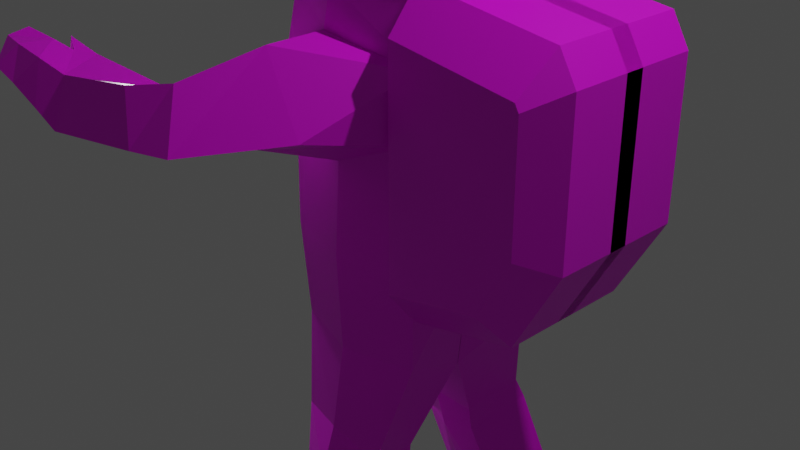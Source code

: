 # Source: spaceman.blend  (saved by Blender 2.80.75; exported with 4.5.12 LTS)
import bpy
from mathutils import Matrix  # noqa: F401  (used for matrix-valued properties, if any)

bpy.ops.wm.read_factory_settings(use_empty=True)
scene = bpy.context.scene
scene.name = 'Scene'

# ---- collections
col_collection = bpy.data.collections.new('Collection'); scene.collection.children.link(col_collection)

# ---- images (referenced by path relative to the original .blend; pixels are not part of the script)
import os
ASSET_DIR = os.environ.get("B2B_ASSET_DIR", "")  # directory of the original .blend (textures are referenced by path, not embedded)
HERE = os.path.dirname(os.path.abspath(__file__))  # packed textures are extracted next to this script under _unpacked/

def load_image(name, relpath, width, height, colorspace="sRGB"):
    """Load a texture the original file referenced (path relative to the .blend, or extracted next to this script)."""
    p = next((c for c in (os.path.join(HERE, relpath), os.path.join(ASSET_DIR, relpath)) if relpath and os.path.exists(c)), "")
    if p:
        img = bpy.data.images.load(p, check_existing=True)
        img.name = name
    else:  # same state as the original file: an image datablock whose file is absent (Cycles renders it pink)
        img = bpy.data.images.new(name, width, height)
        img.source = "FILE"
        img.filepath = "//" + (relpath or name)
    img.colorspace_settings.name = colorspace
    return img
img_spaceman_dif_copy_png = load_image('spaceman_dif copy.png', 'spaceman_dif copy.png', 1024, 1024, 'sRGB')

# ---- materials (node trees are filled in below, after node groups)
mat_material_001 = bpy.data.materials.new('Material.001')
mat_material_001.use_transparent_shadow = False

# ---- material node trees
mat_material_001.use_nodes = True; mat_material_001.node_tree.nodes.clear()
_N = mat_material_001.node_tree.nodes; _L = mat_material_001.node_tree.links
n0 = _N.new('ShaderNodeOutputMaterial'); n0.name = 'Material Output'; n0.location = (300, 300)
n1 = _N.new('ShaderNodeBsdfPrincipled'); n1.name = 'Principled BSDF'; n1.location = (10, 300)
n1.distribution = 'GGX'
n1.subsurface_method = 'BURLEY'
n1.inputs[3].default_value = 1.45
n1.inputs[27].default_value = (0.0, 0.0, 0.0, 1.0)
n1.inputs[28].default_value = 1.0
n2 = _N.new('ShaderNodeTexImage'); n2.name = 'Image Texture'; n2.location = (-287, 223)
n2.image = img_spaceman_dif_copy_png
_L.new(n1.outputs[0], n0.inputs[0])
_L.new(n2.outputs[0], n1.inputs[0])
n0.is_active_output = True

# ---- world
world_world = bpy.data.worlds.new('World'); scene.world = world_world
world_world.use_nodes = True; world_world.node_tree.nodes.clear()
_N = world_world.node_tree.nodes; _L = world_world.node_tree.links
n0 = _N.new('ShaderNodeOutputWorld'); n0.name = 'World Output'; n0.location = (300, 300)
n1 = _N.new('ShaderNodeBackground'); n1.name = 'Background'; n1.location = (10, 300)
n1.inputs[0].default_value = (0.05088, 0.05088, 0.05088, 1.0)
_L.new(n1.outputs[0], n0.inputs[0])
n0.is_active_output = True
world_world.color = (0.05088, 0.05088, 0.05088)
world_world.use_sun_shadow = False
world_world.sun_shadow_jitter_overblur = 0.0

# ---- cameras
cam_camera = bpy.data.cameras.new('Camera')
cam_camera.clip_end = 100.0
cam_camera.ortho_scale = 7.314

# ---- lights
light_light = bpy.data.lights.new('Light', 'POINT')
light_light.transmission_factor = 0.0
light_light.energy = 1000.0
light_light.shadow_soft_size = 0.1
light_light.shadow_maximum_resolution = 0.006
light_light.use_absolute_resolution = True
light_light_001 = bpy.data.lights.new('Light.001', 'POINT')
light_light_001.transmission_factor = 0.0
light_light_001.energy = 1000.0
light_light_001.shadow_soft_size = 0.1
light_light_001.shadow_maximum_resolution = 0.006
light_light_001.use_absolute_resolution = True

# ---- meshes
me_cube_001 = bpy.data.meshes.new('Cube.001')
me_cube_001.from_pydata([(-0.5395, 0.7665, -1.0), (-0.6577, 0.7574, 0.9916), (-0.6674, 0.7646, 0.0), (-0.4048, 0.002151, -1.337), (-0.7016, -0.0129, 0.9873), (0.8446, 0.002151, -1.337), (-0.5481, 0.001085, 2.49), (-0.5008, 0.8011, 2.514), (-0.6674, 0.002151, 0.0), (0.7509, 1.054, -2.083), (-0.3466, 0.971, -1.953), (0.6219, 0.4439, -2.259), (-0.3408, 0.4721, -2.112), (0.2302, 1.0, -1.0), (0.2422, 1.002, 1.001), (0.1663, 1.0, 0.0), (0.2144, 1.023, 2.643), (0.2302, 0.002151, -1.337), (0.2297, 1.148, -1.875), (0.2297, 0.3224, -2.141), (0.2442, 1.325, -2.353), (-0.2108, 1.147, -2.565), (0.6276, 0.4729, -2.506), (0.8054, 1.14, -2.312), (-0.2248, 0.6682, -2.697), (0.2524, 0.4378, -2.624), (0.02217, 1.565, -3.74), (0.004633, 0.9501, -3.862), (0.7564, 1.626, -3.765), (0.1504, 1.629, -4.041), (1.072, 0.7305, -3.826), (1.31, 1.296, -3.618), (0.09374, 0.9661, -4.198), (0.6008, 0.8106, -4.016), (-0.5689, 1.526, -4.032), (-0.5596, 1.027, -4.176), (-0.4529, 1.078, -4.4), (-0.4622, 1.577, -4.256), (-0.8708, -0.01206, 1.122), (-0.7169, 0.7988, 1.125), (1.0, 0.7811, 1.3), (1.011, 0.7153, 2.484), (1.162, -0.001056, 2.477), (-0.7749, -0.01486, 1.771), (-0.6342, 0.8486, 1.834), (0.1106, 1.019, 2.195), (-0.1946, 1.609, 1.148), (-0.0344, 1.537, 2.136), (-0.5999, 1.138, 1.417), (0.5176, 1.656, 1.419), (-0.7758, 1.969, 1.184), (-0.4179, 2.232, 1.861), (-0.8122, 1.912, 1.609), (-0.2994, 2.433, 1.257), (-1.034, 2.169, 1.246), (-0.7986, 2.48, 1.808), (-0.9151, 1.971, 1.621), (-0.7178, 2.557, 1.247), (-1.867, 2.408, 1.329), (-1.551, 2.65, 1.756), (-1.851, 2.148, 1.769), (-1.632, 2.775, 1.226), (-1.981, 2.558, 1.534), (-1.792, 2.75, 1.882), (-2.085, 2.304, 1.741), (-1.812, 2.845, 1.419), (-2.404, 2.518, 1.989), (-2.39, 2.74, 1.955), (-2.344, 2.703, 1.849), (-2.296, 2.943, 1.731), (-2.114, 2.431, 1.917), (-2.171, 2.68, 1.735), (-2.107, 2.777, 1.943), (-2.044, 2.915, 1.621), (-1.947, 2.324, 1.821), (-2.191, 2.215, 1.883), (-2.229, 2.202, 1.768), (0.8819, 0.002151, -1.016), (1.0, 0.7811, 0.0), (1.0, 0.7888, -1.0), (1.0, 0.7811, 1.0), (1.0, -0.0002649, 1.0), (1.004, -0.0002649, -0.0005111), (1.0, -0.0002649, 1.3), (1.007, 0.7649, 1.971), (1.072, 0.0007351, 1.947), (0.6269, -0.001853, 3.76), (1.059, 0.6386, 3.276), (0.9608, 0.4854, 3.651), (1.18, -0.001536, 3.363), (1.037, -0.002207, 3.743), (0.5363, 0.7054, 3.553), (0.4685, 0.8991, 3.314), (0.1757, 0.5135, 3.614), (-0.1948, 0.6881, 3.305), (0.142, -0.009991, 3.749), (-0.2933, -0.004361, 3.376), (0.9588, -0.1014, -0.5012), (0.9588, -0.1014, 2.721), (2.636, -0.1014, 2.21), (2.455, -0.1014, 2.519), (2.145, -0.1014, -0.2376), (2.636, -0.1014, 0.6475), (0.9588, 1.049, -0.08803), (0.9588, 0.7199, -0.5012), (0.9588, 0.7199, 2.721), (0.9588, 1.049, 2.311), (2.331, 1.049, 2.125), (2.455, 0.7199, 2.519), (2.375, 1.049, 2.051), (2.636, 0.7199, 2.21), (2.375, 1.049, 0.8003), (2.636, 0.7199, 0.6475), (2.011, 1.049, 0.1459), (2.145, 0.7199, -0.2376)], [], [(8, 4, 1, 2), (15, 14, 80, 78), (13, 15, 78, 79), (3, 8, 2, 0), (79, 77, 5), (3, 0, 10, 12), (81, 80, 40, 83), (12, 10, 21, 24), (79, 5, 11, 9), (17, 3, 12, 19), (13, 79, 9, 18), (0, 13, 18, 10), (5, 17, 19, 11), (11, 19, 25, 22), (0, 2, 15, 13), (2, 1, 14, 15), (24, 21, 26, 27), (20, 28, 26, 21), (10, 18, 20, 21), (18, 9, 23, 20), (19, 12, 24, 25), (9, 11, 22, 23), (23, 31, 28, 20), (27, 32, 33), (28, 29, 26), (25, 24, 27, 33), (28, 31, 30, 33), (29, 28, 33, 32), (29, 32, 36, 37), (35, 34, 37, 36), (26, 29, 37, 34), (32, 27, 35, 36), (27, 26, 34, 35), (23, 22, 30, 31), (25, 33, 30, 22), (91, 93, 95, 86), (41, 16, 92, 87), (14, 1, 39), (16, 7, 94, 92), (1, 4, 38, 39), (85, 84, 41, 42), (44, 48, 39), (47, 52, 44), (84, 85, 83, 40), (39, 38, 43, 44), (14, 39, 48, 46), (80, 14, 40), (49, 47, 84), (49, 46, 50, 53), (47, 49, 53, 51), (40, 49, 84), (40, 14, 46, 49), (52, 51, 55, 56), (50, 52, 56, 54), (46, 48, 52, 50), (47, 51, 52), (55, 57, 61, 59), (56, 55, 59, 60), (51, 53, 57, 55), (53, 50, 54, 57), (61, 58, 62, 65), (59, 61, 65, 63), (57, 54, 58, 61), (54, 56, 60, 58), (68, 66, 67), (70, 72, 67, 66), (58, 60, 64, 62), (45, 47, 44), (84, 47, 45), (71, 70, 66, 68), (72, 73, 69, 67), (73, 71, 68, 69), (65, 62, 71, 73), (63, 65, 73, 72), (62, 64, 70, 71), (64, 76, 75), (76, 60, 75), (70, 74, 63, 72), (74, 60, 59, 63), (64, 60, 76), (70, 64, 74), (60, 74, 75), (82, 78, 80, 81), (69, 68, 67), (88, 91, 86, 90), (79, 78, 82, 77), (7, 6, 96, 94), (93, 91, 92, 94), (88, 90, 89, 87), (91, 88, 87, 92), (95, 93, 94, 96), (42, 41, 87, 89), (44, 43, 6, 7), (45, 44, 7, 16), (84, 45, 16, 41), (74, 64, 75), (52, 48, 44), (103, 106, 107, 109, 111, 113), (108, 105, 98, 100), (97, 98, 105, 106, 103, 104), (112, 110, 99, 102), (108, 100, 99, 110), (101, 114, 112, 102), (109, 107, 108, 110), (107, 106, 105, 108), (113, 111, 112, 114), (111, 109, 110, 112), (103, 113, 114, 104), (104, 114, 101, 97)])
_uv = me_cube_001.uv_layers.new(name='UVMap')
_uv.uv.foreach_set('vector', [0.02282, 0.6299, 0.03917, 0.4652, 0.1635, 0.4798, 0.1411, 0.6342, 0.2735, 0.6382, 0.2848, 0.4824, 0.4093, 0.4804, 0.4109, 0.6397, 0.2776, 0.7982, 0.2735, 0.6382, 0.4109, 0.6397, 0.4078, 0.8013, 0.02334, 0.8491, 0.02282, 0.6299, 0.1411, 0.6342, 0.1467, 0.7914, 0.4078, 0.8013, 0.5373, 0.806, 0.5374, 0.8585, 0.9268, 0.4718, 0.8495, 0.4931, 0.8421, 0.3912, 0.8969, 0.3862, 0.535, 0.4753, 0.4093, 0.4804, 0.4078, 0.433, 0.5328, 0.4263, 0.8969, 0.3862, 0.8421, 0.3912, 0.8379, 0.3203, 0.8922, 0.3201, 0.6999, 0.4934, 0.6188, 0.4799, 0.6284, 0.365, 0.7099, 0.3614, 0.9824, 0.4493, 0.9268, 0.4718, 0.8969, 0.3862, 0.9544, 0.3719, 0.7733, 0.4828, 0.6999, 0.4934, 0.7099, 0.3614, 0.7752, 0.3882, 0.8495, 0.4931, 0.7733, 0.4828, 0.7752, 0.3882, 0.8421, 0.3912, 0.6188, 0.4799, 0.5584, 0.4638, 0.5811, 0.3787, 0.6284, 0.365, 0.157, 0.9854, 0.1217, 0.9957, 0.1208, 0.9578, 0.1541, 0.9627, 0.1467, 0.7914, 0.1411, 0.6342, 0.2735, 0.6382, 0.2776, 0.7982, 0.1411, 0.6342, 0.1635, 0.4798, 0.2848, 0.4824, 0.2735, 0.6382, 0.8922, 0.3201, 0.8379, 0.3203, 0.8265, 0.1648, 0.9063, 0.1693, 0.7801, 0.3309, 0.7471, 0.1655, 0.8265, 0.1648, 0.8379, 0.3203, 0.8421, 0.3912, 0.7752, 0.3882, 0.7801, 0.3309, 0.8379, 0.3203, 0.7752, 0.3882, 0.7099, 0.3614, 0.7107, 0.3311, 0.7801, 0.3309, 0.9544, 0.3719, 0.8969, 0.3862, 0.8922, 0.3201, 0.9456, 0.3255, 0.7099, 0.3614, 0.6284, 0.365, 0.6245, 0.3346, 0.7107, 0.3311, 0.7107, 0.3311, 0.681, 0.1778, 0.7471, 0.1655, 0.7801, 0.3309, 0.3194, 0.904, 0.3391, 0.8775, 0.3762, 0.9019, 0.7471, 0.1655, 0.8048, 0.1356, 0.8265, 0.1648, 0.9456, 0.3255, 0.8922, 0.3201, 0.9063, 0.1693, 0.9824, 0.1664, 0.6506, 0.1148, 0.681, 0.1778, 0.6232, 0.2027, 0.5808, 0.1743, 0.5917, 0.07604, 0.6506, 0.1148, 0.5808, 0.1743, 0.5424, 0.129, 0.5917, 0.07604, 0.5424, 0.129, 0.4976, 0.08505, 0.5318, 0.042, 0.8849, 0.1109, 0.8589, 0.1162, 0.8485, 0.09623, 0.8932, 0.09344, 0.8265, 0.1648, 0.8048, 0.1356, 0.8485, 0.09623, 0.8589, 0.1162, 0.9327, 0.1337, 0.9063, 0.1693, 0.8849, 0.1109, 0.8932, 0.09344, 0.9063, 0.1693, 0.8265, 0.1648, 0.8589, 0.1162, 0.8849, 0.1109, 0.7107, 0.3311, 0.6245, 0.3346, 0.6232, 0.2027, 0.681, 0.1778, 0.1208, 0.9578, 0.1215, 0.8431, 0.1531, 0.8643, 0.1541, 0.9627, 0.3475, 0.1563, 0.2925, 0.1418, 0.2671, 0.05911, 0.3568, 0.04294, 0.3877, 0.2621, 0.2951, 0.254, 0.3063, 0.1762, 0.3678, 0.1649, 0.2848, 0.4824, 0.1635, 0.4798, 0.1759, 0.4351, 0.2951, 0.254, 0.2027, 0.2607, 0.2315, 0.1771, 0.3063, 0.1762, 0.1635, 0.4798, 0.03917, 0.4652, 0.04526, 0.4193, 0.1759, 0.4351, 0.5249, 0.3186, 0.4004, 0.3321, 0.3877, 0.2621, 0.5119, 0.2291, 0.9715, 0.7871, 0.9009, 0.6934, 0.9715, 0.6844, 0.8406, 0.8285, 0.7888, 0.6538, 0.9715, 0.7871, 0.4004, 0.3321, 0.5249, 0.3186, 0.5328, 0.4263, 0.4078, 0.433, 0.1759, 0.4351, 0.04526, 0.4193, 0.05928, 0.3146, 0.1927, 0.3298, 0.9236, 0.5926, 0.9715, 0.6844, 0.9009, 0.6934, 0.9103, 0.6006, 0.4093, 0.4804, 0.2848, 0.4824, 0.4078, 0.433, 0.7142, 0.9056, 0.8406, 0.8285, 0.8164, 0.9744, 0.7142, 0.9056, 0.6075, 0.9239, 0.5922, 0.8262, 0.665, 0.8057, 0.8406, 0.8285, 0.7142, 0.9056, 0.665, 0.8057, 0.7589, 0.7501, 0.7181, 0.9779, 0.7142, 0.9056, 0.8164, 0.9744, 0.7181, 0.9779, 0.6024, 0.9401, 0.6075, 0.9239, 0.7142, 0.9056, 0.7888, 0.6538, 0.7589, 0.7501, 0.7235, 0.7142, 0.7726, 0.6442, 0.8169, 0.5929, 0.7888, 0.6538, 0.7726, 0.6442, 0.7893, 0.5824, 0.9103, 0.6006, 0.9009, 0.6934, 0.7888, 0.6538, 0.8169, 0.5929, 0.8406, 0.8285, 0.7589, 0.7501, 0.7888, 0.6538, 0.7235, 0.7142, 0.6473, 0.7722, 0.6075, 0.6854, 0.6352, 0.6359, 0.7726, 0.6442, 0.7235, 0.7142, 0.6352, 0.6359, 0.6622, 0.5904, 0.7589, 0.7501, 0.665, 0.8057, 0.6473, 0.7722, 0.7235, 0.7142, 0.665, 0.8057, 0.5922, 0.8262, 0.5819, 0.7936, 0.6473, 0.7722, 0.6075, 0.6854, 0.5516, 0.6912, 0.5524, 0.6506, 0.5946, 0.655, 0.6352, 0.6359, 0.6075, 0.6854, 0.5946, 0.655, 0.6186, 0.6172, 0.6473, 0.7722, 0.5819, 0.7936, 0.5516, 0.6912, 0.6075, 0.6854, 0.7893, 0.5824, 0.7726, 0.6442, 0.6622, 0.5904, 0.6968, 0.5518, 0.5983, 0.556, 0.6021, 0.5706, 0.5861, 0.5728, 0.6262, 0.578, 0.6029, 0.5956, 0.5861, 0.5728, 0.6021, 0.5706, 0.6968, 0.5518, 0.6622, 0.5904, 0.6493, 0.5758, 0.6606, 0.5408, 0.8909, 0.8773, 0.8406, 0.8285, 0.9715, 0.7871, 0.8164, 0.9744, 0.8406, 0.8285, 0.8909, 0.8773, 0.6223, 0.5449, 0.6262, 0.578, 0.6021, 0.5706, 0.5983, 0.556, 0.6029, 0.5956, 0.5847, 0.6218, 0.5791, 0.6002, 0.5861, 0.5728, 0.5847, 0.6218, 0.5569, 0.61, 0.5668, 0.5844, 0.5791, 0.6002, 0.5946, 0.655, 0.5524, 0.6506, 0.5569, 0.61, 0.5847, 0.6218, 0.6186, 0.6172, 0.5946, 0.655, 0.5847, 0.6218, 0.6029, 0.5956, 0.6606, 0.5408, 0.6493, 0.5758, 0.6262, 0.578, 0.6223, 0.5449, 0.6493, 0.5758, 0.6489, 0.5762, 0.6495, 0.5772, 0.6489, 0.5762, 0.6622, 0.5904, 0.6495, 0.5772, 0.6262, 0.578, 0.6466, 0.5885, 0.6186, 0.6172, 0.6029, 0.5956, 0.6466, 0.5885, 0.6622, 0.5904, 0.6352, 0.6359, 0.6186, 0.6172, 0.6493, 0.5758, 0.6622, 0.5904, 0.6489, 0.5762, 0.6262, 0.578, 0.6493, 0.5758, 0.6466, 0.5885, 0.6622, 0.5904, 0.6466, 0.5885, 0.6495, 0.5772, 0.5374, 0.6393, 0.4109, 0.6397, 0.4093, 0.4804, 0.535, 0.4753, 0.5791, 0.6002, 0.5668, 0.5844, 0.5861, 0.5728, 0.3969, 0.1368, 0.3475, 0.1563, 0.3568, 0.04294, 0.4336, 0.06265, 0.4078, 0.8013, 0.4109, 0.6397, 0.5374, 0.6393, 0.5373, 0.806, 0.2027, 0.2607, 0.07861, 0.2215, 0.1578, 0.09622, 0.2315, 0.1771, 0.2624, 0.1235, 0.3119, 0.1366, 0.3063, 0.1762, 0.2315, 0.1771, 0.3565, 0.119, 0.3895, 0.05217, 0.4463, 0.09339, 0.3678, 0.1649, 0.3119, 0.1366, 0.3565, 0.119, 0.3678, 0.1649, 0.3063, 0.1762, 0.2394, 0.04898, 0.2624, 0.1235, 0.2315, 0.1771, 0.1578, 0.09622, 0.5119, 0.2291, 0.3877, 0.2621, 0.3678, 0.1649, 0.4463, 0.09339, 0.1927, 0.3298, 0.05928, 0.3146, 0.07861, 0.2215, 0.2027, 0.2607, 0.2952, 0.3097, 0.1927, 0.3298, 0.2027, 0.2607, 0.2951, 0.254, 0.4004, 0.3321, 0.2952, 0.3097, 0.2951, 0.254, 0.3877, 0.2621, 0.6466, 0.5885, 0.6493, 0.5758, 0.6495, 0.5772, 0.7888, 0.6538, 0.9009, 0.6934, 0.9715, 0.7871, 0.4071, 0.25, 0.5931, 0.25, 0.5881, 0.4545, 0.5816, 0.461, 0.4658, 0.461, 0.4112, 0.4069, 0.652, 0.5715, 0.875, 0.5715, 0.875, 0.75, 0.652, 0.75, 0.375, 0.0, 0.625, 0.0, 0.625, 0.1785, 0.5931, 0.25, 0.4071, 0.25, 0.375, 0.1785, 0.449, 0.5715, 0.5979, 0.5715, 0.5979, 0.75, 0.449, 0.75, 0.652, 0.5715, 0.652, 0.75, 0.5979, 0.75, 0.5979, 0.5715, 0.3018, 0.75, 0.3018, 0.5715, 0.449, 0.5715, 0.449, 0.75, 0.5816, 0.461, 0.5881, 0.4545, 0.625, 0.473, 0.5979, 0.5, 0.5881, 0.4545, 0.5931, 0.25, 0.625, 0.25, 0.625, 0.473, 0.4112, 0.4069, 0.4658, 0.461, 0.449, 0.5, 0.375, 0.4268, 0.4658, 0.461, 0.5816, 0.461, 0.5979, 0.5715, 0.449, 0.5715, 0.4071, 0.25, 0.4112, 0.4069, 0.375, 0.4268, 0.375, 0.25, 0.125, 0.5715, 0.3018, 0.5715, 0.3018, 0.75, 0.125, 0.75])
me_cube_001.materials.append(mat_material_001)
me_cube_001.use_remesh_preserve_volume = False
me_cube_001.use_remesh_preserve_attributes = False
me_cube_001.use_mirror_vertex_groups = False
me_cube_001.update()

# ---- objects
ob_light = bpy.data.objects.new('Light', light_light)
ob_camera = bpy.data.objects.new('Camera', cam_camera)
ob_cube = bpy.data.objects.new('Cube', me_cube_001)
ob_light_001 = bpy.data.objects.new('Light.001', light_light_001)

# ---- transforms, parenting, visibility, modifiers, constraints
ob_light.location = (-5.563, 1.005, 1.44)
ob_light.rotation_euler = (0.6503, 0.05522, 1.866)
ob_light.lock_rotations_4d = False
ob_light.empty_display_type = 'ARROWS'
ob_light.color = (0.0, 0.0, 0.0, 0.0)
ob_light.lineart.crease_threshold = 0.0
ob_camera.location = (7.359, -6.926, 4.958)
ob_camera.rotation_euler = (1.109, 0.0, 0.8149)
ob_camera.lock_rotations_4d = False
ob_camera.empty_display_type = 'ARROWS'
ob_camera.color = (0.0, 0.0, 0.0, 0.0)
ob_camera.display_type = 'WIRE'
ob_camera.lineart.crease_threshold = 0.0
ob_cube.location = (0.0, 0.02099, 0.0)
ob_cube.lineart.crease_threshold = 0.0
_m = ob_cube.modifiers.new('Mirror', 'MIRROR')
_m.use_axis = (False, True, False)
ob_light_001.location = (4.679, 1.005, 9.017)
ob_light_001.rotation_euler = (0.6503, 0.05522, 1.866)
ob_light_001.lock_rotations_4d = False
ob_light_001.empty_display_type = 'ARROWS'
ob_light_001.color = (0.0, 0.0, 0.0, 0.0)
ob_light_001.lineart.crease_threshold = 0.0

# ---- collection membership
col_collection.objects.link(ob_light)
col_collection.objects.link(ob_camera)
col_collection.objects.link(ob_cube)
col_collection.objects.link(ob_light_001)

# ---- scene / render settings (as saved in the file)
scene.camera = ob_camera
scene.frame_start = 1; scene.frame_end = 250; scene.frame_set(180)
scene.render.engine = 'BLENDER_EEVEE_NEXT'
scene.cycles.use_denoising = False
scene.cycles.samples = 128
scene.cycles.sampling_pattern = 'TABULATED_SOBOL'
scene.cycles.use_adaptive_sampling = False
scene.cycles.use_light_tree = False
scene.view_settings.view_transform = 'Filmic'
bpy.context.view_layer.update()
